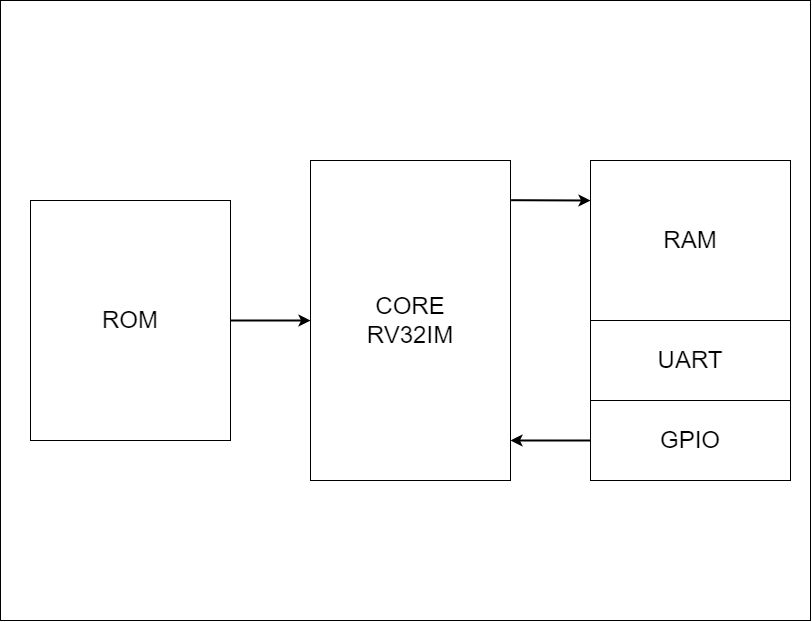

The diagram above was exported from draw.io. Its source (the exported page's mxGraphModel, read from the mxfile embedded in the PNG):
<mxGraphModel dx="1347" dy="843" grid="1" gridSize="10" guides="1" tooltips="1" connect="1" arrows="1" fold="1" page="1" pageScale="1" pageWidth="827" pageHeight="1169" math="0" shadow="0">
  <root>
    <mxCell id="0" />
    <mxCell id="1" parent="0" />
    <mxCell id="zhnO04zQ8OpjDgGJ4B4t-11" value="" style="rounded=0;whiteSpace=wrap;html=1;" vertex="1" parent="1">
      <mxGeometry x="10" y="40" width="810" height="620" as="geometry" />
    </mxCell>
    <mxCell id="zhnO04zQ8OpjDgGJ4B4t-1" value="&lt;font style=&quot;font-size: 24px;&quot;&gt;CORE&lt;br&gt;RV32IM&lt;br&gt;&lt;/font&gt;" style="rounded=0;whiteSpace=wrap;html=1;" vertex="1" parent="1">
      <mxGeometry x="320" y="200" width="200" height="320" as="geometry" />
    </mxCell>
    <mxCell id="zhnO04zQ8OpjDgGJ4B4t-3" value="&lt;font style=&quot;font-size: 24px;&quot;&gt;RAM&lt;/font&gt;" style="rounded=0;whiteSpace=wrap;html=1;" vertex="1" parent="1">
      <mxGeometry x="600" y="200" width="200" height="160" as="geometry" />
    </mxCell>
    <mxCell id="zhnO04zQ8OpjDgGJ4B4t-4" value="&lt;span style=&quot;font-size: 24px;&quot;&gt;UART&lt;/span&gt;" style="rounded=0;whiteSpace=wrap;html=1;" vertex="1" parent="1">
      <mxGeometry x="600" y="360" width="200" height="80" as="geometry" />
    </mxCell>
    <mxCell id="zhnO04zQ8OpjDgGJ4B4t-5" value="&lt;span style=&quot;font-size: 24px;&quot;&gt;GPIO&lt;/span&gt;" style="rounded=0;whiteSpace=wrap;html=1;" vertex="1" parent="1">
      <mxGeometry x="600" y="440" width="200" height="80" as="geometry" />
    </mxCell>
    <mxCell id="zhnO04zQ8OpjDgGJ4B4t-6" value="" style="endArrow=classic;html=1;rounded=0;exitX=1.003;exitY=0.124;exitDx=0;exitDy=0;exitPerimeter=0;entryX=0;entryY=0.25;entryDx=0;entryDy=0;strokeWidth=2;" edge="1" parent="1" source="zhnO04zQ8OpjDgGJ4B4t-1" target="zhnO04zQ8OpjDgGJ4B4t-3">
      <mxGeometry width="50" height="50" relative="1" as="geometry">
        <mxPoint x="530" y="260" as="sourcePoint" />
        <mxPoint x="570" y="220" as="targetPoint" />
      </mxGeometry>
    </mxCell>
    <mxCell id="zhnO04zQ8OpjDgGJ4B4t-7" value="" style="endArrow=classic;html=1;rounded=0;exitX=0;exitY=0.5;exitDx=0;exitDy=0;entryX=1;entryY=0.875;entryDx=0;entryDy=0;entryPerimeter=0;strokeWidth=2;" edge="1" parent="1" source="zhnO04zQ8OpjDgGJ4B4t-5" target="zhnO04zQ8OpjDgGJ4B4t-1">
      <mxGeometry width="50" height="50" relative="1" as="geometry">
        <mxPoint x="550" y="550" as="sourcePoint" />
        <mxPoint x="560" y="500" as="targetPoint" />
      </mxGeometry>
    </mxCell>
    <mxCell id="zhnO04zQ8OpjDgGJ4B4t-9" value="&lt;font style=&quot;font-size: 24px;&quot;&gt;ROM&lt;/font&gt;" style="rounded=0;whiteSpace=wrap;html=1;" vertex="1" parent="1">
      <mxGeometry x="40" y="240" width="200" height="240" as="geometry" />
    </mxCell>
    <mxCell id="zhnO04zQ8OpjDgGJ4B4t-10" value="" style="endArrow=classic;html=1;rounded=0;entryX=0;entryY=0.5;entryDx=0;entryDy=0;exitX=1;exitY=0.5;exitDx=0;exitDy=0;strokeWidth=2;" edge="1" parent="1" source="zhnO04zQ8OpjDgGJ4B4t-9" target="zhnO04zQ8OpjDgGJ4B4t-1">
      <mxGeometry width="50" height="50" relative="1" as="geometry">
        <mxPoint x="200" y="590" as="sourcePoint" />
        <mxPoint x="250" y="540" as="targetPoint" />
      </mxGeometry>
    </mxCell>
  </root>
</mxGraphModel>